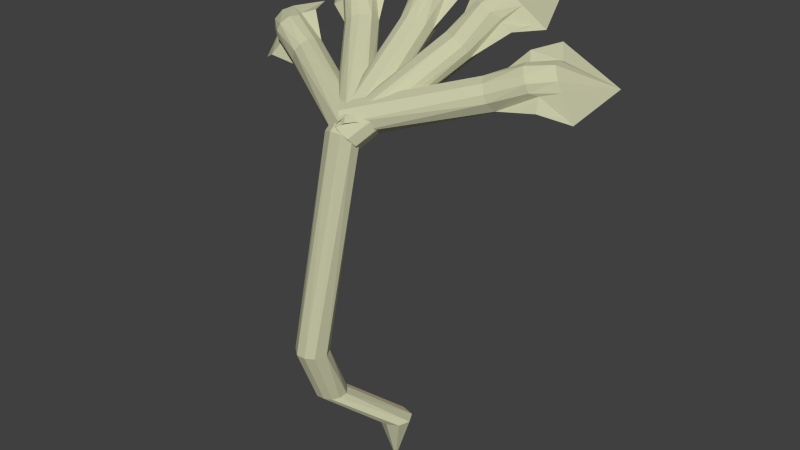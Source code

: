 # Source: snake.blend  (saved by Blender 2.72.0; exported with 4.5.12 LTS)
import bpy
from mathutils import Matrix  # noqa: F401  (used for matrix-valued properties, if any)

bpy.ops.wm.read_factory_settings(use_empty=True)
scene = bpy.context.scene
scene.name = 'Scene'

# ---- collections
col_collection_1 = bpy.data.collections.new('Collection 1'); scene.collection.children.link(col_collection_1)

# ---- materials (node trees are filled in below, after node groups)
mat_snake = bpy.data.materials.new('snake')
mat_snake.alpha_threshold = 0.0
mat_snake.use_transparent_shadow = False
mat_snake.diffuse_color = (0.5764, 0.5815, 0.3869, 1.0)
mat_snake.roughness = 0.5
mat_snake.specular_intensity = 0.005618
mat_snake1 = bpy.data.materials.new('snake1')
mat_snake1.alpha_threshold = 0.0
mat_snake1.use_transparent_shadow = False
mat_snake1.diffuse_color = (0.8, 0.6902, 0.4618, 1.0)
mat_snake1.roughness = 0.5
mat_snake1.specular_intensity = 0.0

# ---- material node trees

# ---- world
world_world = bpy.data.worlds.new('World'); scene.world = world_world
world_world.color = (0.05088, 0.05088, 0.05088)
world_world.use_sun_shadow = False
world_world.sun_shadow_jitter_overblur = 0.0
world_world.cycles.sampling_method = 'MANUAL'
world_world.cycles.sample_map_resolution = 256

# ---- meshes
me_cylinder = bpy.data.meshes.new('Cylinder')
me_cylinder.from_pydata([(-2.717e-05, -2.684, -4.479), (-1.526, 7.361, 24.47), (-2.717e-05, -1.684, -1.354), (-2.574, -4.628, 1.049), (0.1951, -1.703, -1.354), (-2.379, -4.647, 1.049), (0.3827, -1.76, -1.354), (-2.191, -4.704, 1.049), (0.5555, -1.852, -1.354), (-2.018, -4.797, 1.049), (0.7071, -1.977, -1.354), (-1.867, -4.921, 1.049), (0.8314, -2.128, -1.354), (-1.742, -5.073, 1.049), (0.9239, -2.301, -1.354), (-1.65, -5.246, 1.049), (0.9808, -2.489, -1.354), (-1.593, -5.433, 1.049), (1.0, -2.684, -1.354), (-1.574, -5.628, 1.049), (0.9808, -2.879, -1.354), (-1.593, -5.823, 1.049), (0.9239, -3.066, -1.354), (-1.65, -6.011, 1.049), (0.8314, -3.239, -1.354), (-1.742, -6.184, 1.049), (0.7071, -3.391, -1.354), (-1.867, -6.335, 1.049), (0.5555, -3.515, -1.354), (-2.018, -6.46, 1.049), (0.3827, -3.608, -1.354), (-2.191, -6.552, 1.049), (0.1951, -3.665, -1.354), (-2.379, -6.609, 1.049), (-2.749e-05, -3.684, -1.354), (-2.574, -6.628, 1.049), (-0.1951, -3.665, -1.354), (-2.769, -6.609, 1.049), (-0.3827, -3.608, -1.354), (-2.956, -6.552, 1.049), (-0.5556, -3.515, -1.354), (-3.129, -6.46, 1.049), (-0.7071, -3.391, -1.354), (-3.281, -6.335, 1.049), (-0.8315, -3.239, -1.354), (-3.405, -6.184, 1.049), (-0.9239, -3.066, -1.354), (-3.498, -6.011, 1.049), (-0.9808, -2.879, -1.354), (-3.555, -5.823, 1.049), (-1.0, -2.684, -1.354), (-3.574, -5.628, 1.049), (-0.9808, -2.489, -1.354), (-3.555, -5.433, 1.049), (-0.9239, -2.301, -1.354), (-3.498, -5.246, 1.049), (-0.8315, -2.128, -1.354), (-3.405, -5.073, 1.049), (-0.7071, -1.977, -1.354), (-3.281, -4.921, 1.049), (-0.5556, -1.852, -1.354), (-3.129, -4.797, 1.049), (-0.3827, -1.76, -1.354), (-2.956, -4.704, 1.049), (-0.1951, -1.703, -1.354), (-2.769, -4.647, 1.049), (-2.651, -5.987, 4.56), (-2.456, -6.006, 4.56), (-2.269, -6.063, 4.56), (-2.096, -6.156, 4.56), (-1.944, -6.28, 4.56), (-1.82, -6.432, 4.56), (-1.727, -6.604, 4.56), (-1.671, -6.792, 4.56), (-1.651, -6.987, 4.56), (-1.671, -7.182, 4.56), (-1.727, -7.37, 4.56), (-1.82, -7.543, 4.56), (-1.944, -7.694, 4.56), (-2.096, -7.819, 4.56), (-2.269, -7.911, 4.56), (-2.456, -7.968, 4.56), (-2.651, -7.987, 4.56), (-2.846, -7.968, 4.56), (-3.034, -7.911, 4.56), (-3.207, -7.819, 4.56), (-3.358, -7.694, 4.56), (-3.483, -7.543, 4.56), (-3.575, -7.37, 4.56), (-3.632, -7.182, 4.56), (-3.651, -6.987, 4.56), (-3.632, -6.792, 4.56), (-3.575, -6.604, 4.56), (-3.483, -6.432, 4.56), (-3.358, -6.28, 4.56), (-3.207, -6.156, 4.56), (-3.034, -6.063, 4.56), (-2.846, -6.006, 4.56), (-1.526, -4.423, 16.83), (-1.331, -4.438, 16.84), (-1.143, -4.482, 16.88), (-0.9705, -4.553, 16.93), (-0.819, -4.648, 17.01), (-0.6946, -4.765, 17.11), (-0.6022, -4.898, 17.22), (-0.5453, -5.042, 17.34), (-0.5261, -5.192, 17.47), (-0.5453, -5.342, 17.59), (-0.6022, -5.486, 17.71), (-0.6946, -5.619, 17.82), (-0.819, -5.736, 17.92), (-0.9705, -5.831, 18.0), (-1.143, -5.902, 18.06), (-1.331, -5.946, 18.09), (-1.526, -5.961, 18.11), (-1.721, -5.946, 18.09), (-1.909, -5.902, 18.06), (-2.082, -5.831, 18.0), (-2.233, -5.736, 17.92), (-2.358, -5.619, 17.82), (-2.45, -5.486, 17.71), (-2.507, -5.342, 17.59), (-2.526, -5.192, 17.47), (-2.507, -5.042, 17.34), (-2.45, -4.898, 17.22), (-2.358, -4.765, 17.11), (-2.233, -4.648, 17.01), (-2.082, -4.553, 16.93), (-1.909, -4.482, 16.88), (-1.721, -4.438, 16.84), (-1.526, 1.732, 21.55), (-1.331, 1.718, 21.56), (-1.143, 1.674, 21.6), (-0.9705, 1.603, 21.65), (-0.819, 1.507, 21.73), (-0.6946, 1.391, 21.83), (-0.6022, 1.258, 21.94), (-0.5453, 1.114, 22.06), (-0.5261, 0.9635, 22.19), (-0.5453, 0.8135, 22.31), (-0.6022, 0.6693, 22.43), (-0.6946, 0.5364, 22.54), (-0.819, 0.4199, 22.64), (-0.9705, 0.3243, 22.72), (-1.143, 0.2532, 22.78), (-1.331, 0.2095, 22.81), (-1.526, 0.1947, 22.83), (-1.721, 0.2095, 22.81), (-1.909, 0.2532, 22.78), (-2.082, 0.3243, 22.72), (-2.233, 0.4199, 22.64), (-2.358, 0.5364, 22.54), (-2.45, 0.6693, 22.43), (-2.507, 0.8135, 22.31), (-2.526, 0.9635, 22.19), (-2.507, 1.114, 22.06), (-2.45, 1.258, 21.94), (-2.358, 1.391, 21.83), (-2.233, 1.507, 21.73), (-2.082, 1.603, 21.65), (-1.909, 1.674, 21.6), (-1.721, 1.718, 21.56), (-1.526, 4.475, 24.13), (-1.331, 4.461, 24.14), (-1.143, 4.417, 24.18), (-0.9705, 4.346, 24.24), (-0.819, 4.25, 24.31), (-0.2419, 4.343, 24.24), (0.3462, 4.419, 24.17), (1.318, 5.249, 23.48), (0.02897, 4.029, 24.5), (-0.3155, 3.785, 24.7), (-0.6022, 3.563, 24.89), (-0.6946, 3.508, 24.93), (-0.819, 3.392, 25.03), (-0.9705, 3.296, 25.11), (-1.143, 3.225, 25.17), (-1.331, 3.181, 25.2), (-1.526, 3.167, 25.22), (-1.721, 3.181, 25.2), (-1.909, 3.225, 25.17), (-2.082, 3.296, 25.11), (-2.233, 3.392, 25.03), (-2.358, 3.508, 24.93), (-2.45, 3.641, 24.82), (-2.512, 3.785, 24.7), (-2.628, 3.935, 24.58), (-2.836, 4.079, 24.39), (-4.459, 4.765, 23.89), (-3.095, 4.463, 24.14), (-2.59, 4.358, 24.23), (-2.082, 4.346, 24.24), (-1.909, 4.417, 24.18), (-1.721, 4.461, 24.14), (-0.6022, 2.131, 24.19), (-0.6946, 1.998, 24.3), (-1.526, 2.9, 23.55), (-1.331, 2.885, 23.56), (-0.819, 1.881, 24.4), (-0.9705, 1.786, 24.47), (-1.143, 2.841, 23.6), (-0.9705, 2.77, 23.66), (-1.143, 1.714, 24.53), (-1.331, 1.671, 24.57), (-0.819, 2.675, 23.74), (-0.6946, 2.852, 23.59), (-0.312, 2.719, 23.7), (0.2621, 2.575, 23.82), (-0.5261, 2.425, 23.94), (-0.5453, 2.275, 24.07), (-1.526, 1.656, 24.58), (-1.721, 1.671, 24.57), (-1.909, 1.714, 24.53), (-2.082, 1.786, 24.47), (-2.233, 1.881, 24.4), (-2.358, 1.998, 24.3), (-2.45, 2.131, 24.19), (-2.507, 2.275, 24.07), (-2.526, 2.425, 23.94), (-2.507, 2.575, 23.82), (-3.542, 2.719, 23.7), (-2.741, 2.852, 23.59), (-2.233, 2.968, 23.49), (-2.082, 3.064, 23.41), (-1.909, 2.841, 23.6), (-1.721, 2.885, 23.56), (4.067, 6.778, 23.76), (-1.395, -4.263, 17.01), (-1.216, -4.328, 16.96), (-1.045, -4.421, 16.94), (-0.8871, -4.537, 16.94), (-0.7487, -4.672, 16.98), (-0.6351, -4.821, 17.03), (-0.5507, -4.978, 17.12), (-0.4987, -5.137, 17.22), (-0.4812, -5.292, 17.34), (-0.4987, -5.437, 17.47), (-0.5507, -5.567, 17.61), (-0.6351, -5.675, 17.75), (-0.7487, -5.76, 17.88), (-0.8871, -5.816, 18.01), (-1.045, -5.842, 18.12), (-1.216, -5.837, 18.22), (-1.395, -5.801, 18.29), (-1.573, -5.735, 18.34), (-1.744, -5.642, 18.36), (-1.902, -5.526, 18.36), (-2.04, -5.391, 18.32), (-2.154, -5.242, 18.27), (-2.238, -5.085, 18.18), (-2.29, -4.926, 18.08), (-2.308, -4.771, 17.96), (-2.29, -4.626, 17.83), (-2.238, -4.497, 17.69), (-2.154, -4.388, 17.56), (-2.04, -4.304, 17.42), (-1.902, -4.248, 17.29), (-1.744, -4.222, 17.18), (-1.573, -4.227, 17.08), (1.685, 1.473, 21.23), (1.863, 1.408, 21.18), (2.035, 1.315, 21.16), (2.193, 1.199, 21.16), (2.331, 1.064, 21.19), (2.445, 0.9153, 21.25), (2.529, 0.7584, 21.33), (2.581, 0.5993, 21.43), (2.599, 0.4443, 21.55), (2.581, 0.2993, 21.68), (2.529, 0.1699, 21.82), (2.445, 0.06104, 21.96), (2.331, -0.0231, 22.1), (2.193, -0.07927, 22.22), (2.035, -0.1053, 22.34), (1.863, -0.1002, 22.43), (1.685, -0.06421, 22.51), (1.507, 0.001352, 22.55), (1.336, 0.09394, 22.58), (1.178, 0.21, 22.57), (1.039, 0.3451, 22.54), (0.9258, 0.4939, 22.48), (0.8414, 0.6509, 22.4), (0.7894, 0.81, 22.3), (0.7719, 0.965, 22.18), (0.7894, 1.11, 22.05), (0.8414, 1.239, 21.91), (0.9258, 1.348, 21.77), (1.039, 1.432, 21.64), (1.178, 1.489, 21.51), (1.336, 1.515, 21.4), (1.507, 1.51, 21.3), (3.207, 4.009, 23.56), (3.385, 3.944, 23.51), (3.557, 3.851, 23.49), (3.715, 3.735, 23.49), (3.853, 3.6, 23.52), (4.38, 3.543, 23.27), (4.917, 3.466, 23.02), (5.805, 4.042, 22.02), (4.627, 3.159, 23.44), (4.313, 3.004, 23.75), (4.051, 2.857, 24.03), (3.967, 2.826, 24.1), (3.853, 2.742, 24.24), (3.715, 2.686, 24.37), (3.557, 2.659, 24.48), (3.385, 2.665, 24.57), (3.207, 2.701, 24.65), (3.029, 2.766, 24.7), (2.858, 2.859, 24.72), (2.7, 2.975, 24.71), (2.561, 3.11, 24.68), (2.448, 3.259, 24.62), (2.363, 3.416, 24.54), (2.307, 3.576, 24.44), (2.201, 3.756, 24.35), (1.99, 3.957, 24.23), (0.528, 5.062, 24.24), (1.775, 4.405, 24.06), (2.235, 4.169, 23.99), (2.7, 4.025, 23.84), (2.858, 4.051, 23.73), (3.029, 4.045, 23.63), (3.459, 1.505, 23.43), (3.375, 1.396, 23.57), (2.616, 2.514, 23.08), (2.794, 2.449, 23.03), (3.262, 1.312, 23.7), (3.123, 1.255, 23.83), (2.965, 2.356, 23.0), (3.123, 2.24, 23.01), (2.965, 1.229, 23.94), (2.794, 1.234, 24.04), (3.262, 2.105, 23.04), (3.375, 2.25, 22.86), (3.725, 2.017, 22.85), (4.249, 1.724, 22.79), (3.529, 1.779, 23.16), (3.511, 1.634, 23.29), (2.616, 1.27, 24.11), (2.437, 1.336, 24.16), (2.266, 1.429, 24.18), (2.108, 1.545, 24.18), (1.97, 1.68, 24.14), (1.856, 1.829, 24.09), (1.772, 1.986, 24.0), (1.72, 2.145, 23.9), (1.702, 2.3, 23.78), (1.72, 2.445, 23.65), (0.7743, 2.858, 23.86), (1.506, 2.783, 23.5), (1.97, 2.767, 23.24), (2.108, 2.823, 23.11), (2.266, 2.556, 23.24), (2.437, 2.55, 23.15), (9.736, 3.915, 20.32), (-1.766, -3.705, 17.67), (-1.666, -3.827, 17.56), (-1.569, -3.974, 17.47), (-1.48, -4.14, 17.42), (-1.402, -4.318, 17.4), (-1.338, -4.503, 17.41), (-1.291, -4.687, 17.46), (-1.261, -4.862, 17.54), (-1.251, -5.023, 17.65), (-1.261, -5.162, 17.79), (-1.291, -5.275, 17.95), (-1.338, -5.357, 18.12), (-1.402, -5.406, 18.3), (-1.48, -5.418, 18.48), (-1.569, -5.394, 18.65), (-1.666, -5.335, 18.81), (-1.766, -5.243, 18.95), (-1.866, -5.121, 19.07), (-1.963, -4.975, 19.16), (-2.052, -4.809, 19.21), (-2.13, -4.63, 19.23), (-2.194, -4.446, 19.22), (-2.241, -4.262, 19.17), (-2.271, -4.087, 19.09), (-2.281, -3.926, 18.97), (-2.271, -3.787, 18.84), (-2.241, -3.674, 18.68), (-2.194, -3.591, 18.51), (-2.13, -3.543, 18.33), (-2.052, -3.53, 18.15), (-1.963, -3.554, 17.98), (-1.866, -3.613, 17.82), (4.72, 0.1022, 19.57), (4.82, -0.01954, 19.46), (4.917, -0.1661, 19.37), (5.006, -0.332, 19.31), (5.084, -0.5107, 19.29), (5.148, -0.6954, 19.31), (5.196, -0.879, 19.36), (5.225, -1.054, 19.44), (5.235, -1.215, 19.55), (5.225, -1.354, 19.69), (5.196, -1.467, 19.85), (5.148, -1.55, 20.02), (5.084, -1.598, 20.2), (5.006, -1.611, 20.38), (4.917, -1.587, 20.55), (4.82, -1.528, 20.71), (4.72, -1.436, 20.85), (4.62, -1.314, 20.97), (4.523, -1.167, 21.05), (4.434, -1.001, 21.11), (4.356, -0.8226, 21.13), (4.292, -0.638, 21.11), (4.245, -0.4544, 21.06), (4.215, -0.2789, 20.98), (4.205, -0.1184, 20.87), (4.215, 0.02106, 20.73), (4.245, 0.1341, 20.58), (4.292, 0.2164, 20.4), (4.356, 0.2647, 20.22), (4.434, 0.2772, 20.05), (4.523, 0.2535, 19.87), (4.62, 0.1944, 19.71), (7.925, 1.685, 20.76), (8.026, 1.563, 20.64), (8.122, 1.417, 20.55), (8.211, 1.251, 20.5), (8.289, 1.072, 20.48), (8.586, 0.8483, 20.02), (8.889, 0.6026, 19.57), (9.389, 0.899, 18.24), (8.725, 0.3864, 20.1), (8.548, 0.3313, 20.53), (8.401, 0.2662, 20.91), (8.353, 0.262, 21.01), (8.289, 0.2137, 21.19), (8.211, 0.2011, 21.37), (8.122, 0.2249, 21.54), (8.026, 0.284, 21.7), (7.925, 0.3762, 21.85), (7.825, 0.4979, 21.96), (7.728, 0.6445, 22.05), (7.639, 0.8103, 22.1), (7.561, 0.989, 22.12), (7.497, 1.174, 22.11), (7.45, 1.357, 22.06), (7.418, 1.535, 21.98), (7.358, 1.749, 21.93), (7.207, 2.023, 21.9), (6.416, 3.583, 22.45), (7.118, 2.533, 21.8), (7.378, 2.151, 21.56), (7.639, 1.86, 21.23), (7.728, 1.836, 21.06), (7.825, 1.777, 20.9), (7.155, -0.7154, 20.75), (7.107, -0.7977, 20.92), (6.679, 0.5605, 20.72), (6.78, 0.4388, 20.6), (7.043, -0.846, 21.1), (6.965, -0.8585, 21.28), (6.876, 0.2922, 20.52), (6.965, 0.1263, 20.46), (6.876, -0.8348, 21.45), (6.78, -0.7757, 21.61), (7.043, -0.05238, 20.44), (7.107, 0.05662, 20.21), (7.304, -0.2861, 20.07), (7.6, -0.7451, 19.81), (7.194, -0.4629, 20.46), (7.184, -0.6024, 20.59), (6.679, -0.6835, 21.75), (6.579, -0.5618, 21.87), (6.483, -0.4152, 21.96), (6.394, -0.2494, 22.01), (6.316, -0.07066, 22.03), (6.252, 0.114, 22.02), (6.204, 0.2976, 21.97), (6.175, 0.4731, 21.89), (6.165, 0.6336, 21.77), (6.175, 0.773, 21.64), (5.642, 1.485, 22.2), (6.054, 1.179, 21.56), (6.316, 1.017, 21.13), (6.394, 1.029, 20.95), (6.483, 0.7118, 21.02), (6.579, 0.6527, 20.86), (-13.01, 3.529, 19.86), (-1.404, -3.982, 17.36), (-1.307, -3.89, 17.5), (-1.213, -3.831, 17.66), (-1.127, -3.808, 17.84), (-1.053, -3.822, 18.02), (-0.9912, -3.871, 18.2), (-0.946, -3.955, 18.37), (-0.9186, -4.069, 18.53), (-0.91, -4.21, 18.66), (-0.9205, -4.371, 18.77), (-0.9499, -4.547, 18.85), (-0.9969, -4.732, 18.9), (-1.06, -4.917, 18.91), (-1.136, -5.096, 18.89), (-1.223, -5.262, 18.83), (-1.317, -5.409, 18.74), (-1.414, -5.53, 18.62), (-1.511, -5.622, 18.48), (-1.605, -5.68, 18.32), (-1.69, -5.703, 18.14), (-1.765, -5.69, 17.96), (-1.827, -5.64, 17.78), (-1.872, -5.557, 17.61), (-1.899, -5.443, 17.45), (-1.908, -5.302, 17.32), (-1.897, -5.141, 17.21), (-1.868, -4.964, 17.13), (-1.821, -4.78, 17.08), (-1.758, -4.595, 17.07), (-1.682, -4.416, 17.09), (-1.595, -4.25, 17.15), (-1.501, -4.103, 17.24), (-7.951, -0.2397, 19.17), (-7.854, -0.148, 19.32), (-7.76, -0.08957, 19.48), (-7.674, -0.06666, 19.65), (-7.599, -0.08017, 19.83), (-7.538, -0.1296, 20.01), (-7.493, -0.213, 20.19), (-7.466, -0.3271, 20.34), (-7.457, -0.4677, 20.48), (-7.468, -0.6293, 20.59), (-7.497, -0.8056, 20.67), (-7.544, -0.99, 20.72), (-7.607, -1.175, 20.73), (-7.683, -1.354, 20.71), (-7.77, -1.52, 20.65), (-7.864, -1.667, 20.56), (-7.961, -1.788, 20.44), (-8.058, -1.88, 20.3), (-8.152, -1.939, 20.13), (-8.237, -1.961, 19.96), (-8.312, -1.948, 19.78), (-8.374, -1.899, 19.6), (-8.419, -1.815, 19.43), (-8.446, -1.701, 19.27), (-8.455, -1.56, 19.13), (-8.444, -1.399, 19.02), (-8.415, -1.223, 18.94), (-8.368, -1.038, 18.9), (-8.305, -0.8529, 18.88), (-8.229, -0.6738, 18.91), (-8.142, -0.5077, 18.96), (-8.048, -0.3612, 19.05), (-11.19, 1.308, 20.32), (-11.09, 1.4, 20.46), (-11.0, 1.459, 20.62), (-10.91, 1.482, 20.8), (-10.84, 1.468, 20.98), (-10.55, 1.877, 21.29), (-10.25, 2.275, 21.62), (-9.764, 3.642, 21.59), (-10.42, 1.709, 21.73), (-10.59, 1.275, 21.7), (-10.73, 0.8944, 21.69), (-10.78, 0.7887, 21.67), (-10.84, 0.6034, 21.68), (-10.92, 0.4243, 21.66), (-11.01, 0.2583, 21.6), (-11.1, 0.1117, 21.51), (-11.2, -0.009782, 21.39), (-11.29, -0.1015, 21.25), (-11.39, -0.1599, 21.09), (-11.47, -0.1828, 20.91), (-11.55, -0.1693, 20.73), (-11.61, -0.1199, 20.55), (-11.65, -0.03654, 20.38), (-11.68, 0.07489, 20.22), (-11.74, 0.1625, 20.02), (-11.8, 0.2107, 19.71), (-12.65, -0.002719, 18.11), (-11.97, 0.4391, 19.27), (-11.72, 0.6086, 19.7), (-11.47, 0.8744, 20.05), (-11.38, 1.04, 20.11), (-11.29, 1.187, 20.2), (-9.477, -0.07637, 21.55), (-9.524, -0.2607, 21.59), (-9.933, 0.1937, 20.29), (-9.836, 0.2855, 20.43), (-9.587, -0.446, 21.61), (-9.663, -0.6251, 21.58), (-9.743, 0.3439, 20.6), (-9.657, 0.3668, 20.77), (-9.75, -0.7912, 21.52), (-9.844, -0.9377, 21.43), (-9.582, 0.3533, 20.95), (-9.519, 0.5997, 20.89), (-9.329, 0.6748, 21.26), (-9.043, 0.8433, 21.76), (-9.437, 0.2616, 21.36), (-9.448, 0.09998, 21.47), (-9.941, -1.059, 21.32), (-10.04, -1.151, 21.17), (-10.13, -1.209, 21.01), (-10.22, -1.232, 20.83), (-10.29, -1.219, 20.65), (-10.35, -1.169, 20.47), (-10.4, -1.086, 20.3), (-10.43, -0.9718, 20.15), (-10.44, -0.8312, 20.01), (-10.42, -0.6696, 19.9), (-10.94, -1.09, 19.08), (-10.54, -0.5184, 19.51), (-10.29, -0.1236, 19.76), (-10.21, 0.05548, 19.78), (-10.12, -0.07429, 20.08), (-10.03, 0.07227, 20.17), (-8.277, 6.4, 23.32), (-1.119, -4.061, 17.26), (-0.9536, -4.009, 17.35), (-0.795, -3.989, 17.46), (-0.6488, -4.001, 17.59), (-0.5206, -4.045, 17.74), (-0.4154, -4.119, 17.88), (-0.3373, -4.221, 18.03), (-0.2891, -4.345, 18.18), (-0.2729, -4.489, 18.31), (-0.2891, -4.645, 18.43), (-0.3373, -4.809, 18.52), (-0.4154, -4.974, 18.59), (-0.5206, -5.132, 18.64), (-0.6488, -5.28, 18.66), (-0.795, -5.41, 18.65), (-0.9536, -5.518, 18.61), (-1.119, -5.599, 18.54), (-1.284, -5.651, 18.45), (-1.442, -5.671, 18.33), (-1.588, -5.659, 18.2), (-1.717, -5.615, 18.06), (-1.822, -5.541, 17.91), (-1.9, -5.44, 17.76), (-1.948, -5.315, 17.62), (-1.964, -5.171, 17.49), (-1.948, -5.015, 17.37), (-1.9, -4.851, 17.27), (-1.822, -4.687, 17.2), (-1.717, -4.528, 17.16), (-1.588, -4.38, 17.14), (-1.442, -4.25, 17.15), (-1.284, -4.143, 17.19), (-5.155, 1.348, 21.08), (-4.99, 1.4, 21.17), (-4.831, 1.42, 21.29), (-4.685, 1.408, 21.42), (-4.557, 1.364, 21.56), (-4.452, 1.29, 21.71), (-4.374, 1.189, 21.86), (-4.326, 1.064, 22.0), (-4.309, 0.9204, 22.13), (-4.326, 0.7639, 22.25), (-4.374, 0.6002, 22.34), (-4.452, 0.4358, 22.42), (-4.557, 0.2768, 22.46), (-4.685, 0.1295, 22.48), (-4.831, -0.0005292, 22.47), (-4.99, -0.1083, 22.43), (-5.155, -0.1896, 22.36), (-5.32, -0.2414, 22.27), (-5.479, -0.2617, 22.15), (-5.625, -0.2496, 22.02), (-5.753, -0.2057, 21.88), (-5.858, -0.1316, 21.73), (-5.936, -0.03022, 21.59), (-5.985, 0.0946, 21.44), (-6.001, 0.238, 21.31), (-5.985, 0.3946, 21.19), (-5.936, 0.5582, 21.1), (-5.858, 0.7227, 21.02), (-5.753, 0.8816, 20.98), (-5.625, 1.029, 20.96), (-5.479, 1.159, 20.97), (-5.32, 1.267, 21.01), (-7.15, 3.722, 23.22), (-6.985, 3.774, 23.31), (-6.826, 3.794, 23.42), (-6.68, 3.782, 23.55), (-6.552, 3.738, 23.7), (-6.064, 4.028, 23.86), (-5.566, 4.305, 24.03), (-4.744, 5.466, 23.74), (-5.835, 3.807, 24.23), (-6.126, 3.445, 24.29), (-6.368, 3.125, 24.36), (-6.447, 3.039, 24.36), (-6.552, 2.88, 24.41), (-6.68, 2.733, 24.43), (-6.826, 2.603, 24.42), (-6.985, 2.495, 24.37), (-7.15, 2.414, 24.31), (-7.315, 2.362, 24.21), (-7.473, 2.341, 24.1), (-7.62, 2.354, 23.97), (-7.748, 2.397, 23.83), (-7.853, 2.472, 23.68), (-7.931, 2.573, 23.53), (-7.983, 2.696, 23.39), (-8.082, 2.806, 23.22), (-8.23, 2.885, 22.95), (-9.63, 3.011, 21.77), (-8.476, 3.175, 22.59), (-8.049, 3.242, 22.88), (-7.62, 3.403, 23.1), (-7.473, 3.533, 23.11), (-7.315, 3.641, 23.15), (-5.593, 1.836, 23.83), (-5.671, 1.672, 23.9), (-6.374, 2.29, 22.81), (-6.209, 2.342, 22.9), (-5.776, 1.513, 23.95), (-5.905, 1.365, 23.97), (-6.051, 2.362, 23.02), (-5.905, 2.35, 23.15), (-6.051, 1.235, 23.95), (-6.209, 1.128, 23.91), (-5.776, 2.306, 23.29), (-5.671, 2.526, 23.19), (-5.348, 2.524, 23.46), (-4.862, 2.575, 23.82), (-5.529, 2.156, 23.62), (-5.545, 2.0, 23.73), (-6.374, 1.046, 23.85), (-6.539, 0.9944, 23.75), (-6.698, 0.9742, 23.64), (-6.844, 0.9862, 23.51), (-6.972, 1.03, 23.37), (-7.078, 1.104, 23.22), (-7.156, 1.206, 23.07), (-7.204, 1.33, 22.93), (-7.22, 1.474, 22.8), (-7.204, 1.63, 22.68), (-8.079, 1.421, 22.13), (-7.402, 1.828, 22.35), (-6.972, 2.117, 22.46), (-6.844, 2.265, 22.45), (-6.698, 2.101, 22.7), (-6.539, 2.209, 22.74)], [], [(0, 2, 4), (33, 31, 80, 81), (2, 3, 5, 4), (0, 4, 6), (25, 23, 76, 77), (4, 5, 7, 6), (0, 6, 8), (17, 15, 72, 73), (6, 7, 9, 8), (0, 8, 10), (9, 7, 68, 69), (8, 9, 11, 10), (0, 10, 12), (41, 39, 84, 85), (10, 11, 13, 12), (0, 12, 14), (49, 47, 88, 89), (12, 13, 15, 14), (0, 14, 16), (57, 55, 92, 93), (14, 15, 17, 16), (0, 16, 18), (65, 63, 96, 97), (16, 17, 19, 18), (0, 18, 20), (31, 29, 79, 80), (18, 19, 21, 20), (0, 20, 22), (23, 21, 75, 76), (20, 21, 23, 22), (0, 22, 24), (15, 13, 71, 72), (22, 23, 25, 24), (0, 24, 26), (7, 5, 67, 68), (24, 25, 27, 26), (0, 26, 28), (39, 37, 83, 84), (26, 27, 29, 28), (0, 28, 30), (47, 45, 87, 88), (28, 29, 31, 30), (0, 30, 32), (55, 53, 91, 92), (30, 31, 33, 32), (0, 32, 34), (63, 61, 95, 96), (32, 33, 35, 34), (0, 34, 36), (3, 65, 97, 66), (34, 35, 37, 36), (0, 36, 38), (29, 27, 78, 79), (36, 37, 39, 38), (0, 38, 40), (21, 19, 74, 75), (38, 39, 41, 40), (0, 40, 42), (13, 11, 70, 71), (40, 41, 43, 42), (0, 42, 44), (37, 35, 82, 83), (42, 43, 45, 44), (0, 44, 46), (45, 43, 86, 87), (44, 45, 47, 46), (0, 46, 48), (53, 51, 90, 91), (46, 47, 49, 48), (0, 48, 50), (61, 59, 94, 95), (48, 49, 51, 50), (0, 50, 52), (5, 3, 66, 67), (50, 51, 53, 52), (0, 52, 54), (35, 33, 81, 82), (52, 53, 55, 54), (0, 54, 56), (27, 25, 77, 78), (54, 55, 57, 56), (0, 56, 58), (19, 17, 73, 74), (56, 57, 59, 58), (0, 58, 60), (11, 9, 69, 70), (58, 59, 61, 60), (0, 60, 62), (43, 41, 85, 86), (60, 61, 63, 62), (0, 62, 64), (51, 49, 89, 90), (62, 63, 65, 64), (0, 64, 2), (59, 57, 93, 94), (64, 65, 3, 2), (76, 75, 107, 108), (78, 77, 109, 110), (68, 67, 99, 100), (80, 79, 111, 112), (70, 69, 101, 102), (82, 81, 113, 114), (72, 71, 103, 104), (74, 73, 105, 106), (84, 83, 115, 116), (86, 85, 117, 118), (88, 87, 119, 120), (90, 89, 121, 122), (92, 91, 123, 124), (94, 93, 125, 126), (96, 95, 127, 128), (66, 97, 129, 98), (81, 80, 112, 113), (71, 70, 102, 103), (73, 72, 104, 105), (75, 74, 106, 107), (77, 76, 108, 109), (67, 66, 98, 99), (79, 78, 110, 111), (69, 68, 100, 101), (83, 82, 114, 115), (85, 84, 116, 117), (87, 86, 118, 119), (89, 88, 120, 121), (91, 90, 122, 123), (93, 92, 124, 125), (95, 94, 126, 127), (97, 96, 128, 129), (106, 105, 137, 138), (108, 107, 139, 140), (110, 109, 141, 142), (100, 99, 131, 132), (112, 111, 143, 144), (102, 101, 133, 134), (114, 113, 145, 146), (104, 103, 135, 136), (116, 115, 147, 148), (118, 117, 149, 150), (120, 119, 151, 152), (122, 121, 153, 154), (124, 123, 155, 156), (126, 125, 157, 158), (128, 127, 159, 160), (98, 129, 161, 130), (111, 110, 142, 143), (101, 100, 132, 133), (113, 112, 144, 145), (103, 102, 134, 135), (105, 104, 136, 137), (107, 106, 138, 139), (109, 108, 140, 141), (99, 98, 130, 131), (115, 114, 146, 147), (117, 116, 148, 149), (119, 118, 150, 151), (121, 120, 152, 153), (123, 122, 154, 155), (125, 124, 156, 157), (127, 126, 158, 159), (129, 128, 160, 161), (210, 203, 177, 178), (206, 205, 167, 168), (208, 207, 169, 170), (194, 209, 171, 172), (198, 195, 173, 174), (200, 197, 163, 164), (202, 199, 175, 176), (204, 201, 165, 166), (212, 211, 179, 180), (214, 213, 181, 182), (216, 215, 183, 184), (218, 217, 185, 186), (220, 219, 187, 188), (222, 221, 189, 190), (224, 223, 191, 192), (196, 225, 193, 162), (195, 194, 172, 173), (197, 196, 162, 163), (199, 198, 174, 175), (201, 200, 164, 165), (203, 202, 176, 177), (205, 204, 166, 167), (207, 206, 168, 169), (209, 208, 170, 171), (211, 210, 178, 179), (213, 212, 180, 181), (215, 214, 182, 183), (217, 216, 184, 185), (219, 218, 186, 187), (221, 220, 188, 189), (223, 222, 190, 191), (225, 224, 192, 193), (1, 163, 162), (1, 164, 163), (1, 165, 164), (1, 166, 165), (1, 167, 166), (1, 168, 167), (1, 169, 168), (1, 170, 169), (1, 171, 170), (1, 172, 171), (1, 173, 172), (1, 174, 173), (1, 175, 174), (1, 176, 175), (1, 177, 176), (1, 178, 177), (1, 179, 178), (1, 180, 179), (1, 181, 180), (1, 182, 181), (1, 183, 182), (1, 184, 183), (1, 185, 184), (1, 186, 185), (1, 187, 186), (1, 188, 187), (1, 189, 188), (1, 190, 189), (1, 191, 190), (1, 192, 191), (1, 193, 192), (1, 162, 193), (146, 145, 203, 210), (136, 135, 205, 206), (138, 137, 207, 208), (140, 139, 209, 194), (142, 141, 195, 198), (132, 131, 197, 200), (144, 143, 199, 202), (134, 133, 201, 204), (148, 147, 211, 212), (150, 149, 213, 214), (152, 151, 215, 216), (154, 153, 217, 218), (156, 155, 219, 220), (158, 157, 221, 222), (160, 159, 223, 224), (130, 161, 225, 196), (141, 140, 194, 195), (131, 130, 196, 197), (143, 142, 198, 199), (133, 132, 200, 201), (145, 144, 202, 203), (135, 134, 204, 205), (137, 136, 206, 207), (139, 138, 208, 209), (147, 146, 210, 211), (149, 148, 212, 213), (151, 150, 214, 215), (153, 152, 216, 217), (155, 154, 218, 219), (157, 156, 220, 221), (159, 158, 222, 223), (161, 160, 224, 225), (235, 234, 266, 267), (237, 236, 268, 269), (239, 238, 270, 271), (229, 228, 260, 261), (241, 240, 272, 273), (231, 230, 262, 263), (243, 242, 274, 275), (233, 232, 264, 265), (245, 244, 276, 277), (247, 246, 278, 279), (249, 248, 280, 281), (251, 250, 282, 283), (253, 252, 284, 285), (255, 254, 286, 287), (257, 256, 288, 289), (227, 258, 290, 259), (240, 239, 271, 272), (230, 229, 261, 262), (242, 241, 273, 274), (232, 231, 263, 264), (234, 233, 265, 266), (236, 235, 267, 268), (238, 237, 269, 270), (228, 227, 259, 260), (244, 243, 275, 276), (246, 245, 277, 278), (248, 247, 279, 280), (250, 249, 281, 282), (252, 251, 283, 284), (254, 253, 285, 286), (256, 255, 287, 288), (258, 257, 289, 290), (339, 332, 306, 307), (335, 334, 296, 297), (337, 336, 298, 299), (323, 338, 300, 301), (327, 324, 302, 303), (329, 326, 292, 293), (331, 328, 304, 305), (333, 330, 294, 295), (341, 340, 308, 309), (343, 342, 310, 311), (345, 344, 312, 313), (347, 346, 314, 315), (349, 348, 316, 317), (351, 350, 318, 319), (353, 352, 320, 321), (325, 354, 322, 291), (324, 323, 301, 302), (326, 325, 291, 292), (328, 327, 303, 304), (330, 329, 293, 294), (332, 331, 305, 306), (334, 333, 295, 296), (336, 335, 297, 298), (338, 337, 299, 300), (340, 339, 307, 308), (342, 341, 309, 310), (344, 343, 311, 312), (346, 345, 313, 314), (348, 347, 315, 316), (350, 349, 317, 318), (352, 351, 319, 320), (354, 353, 321, 322), (226, 292, 291), (226, 293, 292), (226, 294, 293), (226, 295, 294), (226, 296, 295), (226, 297, 296), (226, 298, 297), (226, 299, 298), (226, 300, 299), (226, 301, 300), (226, 302, 301), (226, 303, 302), (226, 304, 303), (226, 305, 304), (226, 306, 305), (226, 307, 306), (226, 308, 307), (226, 309, 308), (226, 310, 309), (226, 311, 310), (226, 312, 311), (226, 313, 312), (226, 314, 313), (226, 315, 314), (226, 316, 315), (226, 317, 316), (226, 318, 317), (226, 319, 318), (226, 320, 319), (226, 321, 320), (226, 322, 321), (226, 291, 322), (275, 274, 332, 339), (265, 264, 334, 335), (267, 266, 336, 337), (269, 268, 338, 323), (271, 270, 324, 327), (261, 260, 326, 329), (273, 272, 328, 331), (263, 262, 330, 333), (277, 276, 340, 341), (279, 278, 342, 343), (281, 280, 344, 345), (283, 282, 346, 347), (285, 284, 348, 349), (287, 286, 350, 351), (289, 288, 352, 353), (259, 290, 354, 325), (270, 269, 323, 324), (260, 259, 325, 326), (272, 271, 327, 328), (262, 261, 329, 330), (274, 273, 331, 332), (264, 263, 333, 334), (266, 265, 335, 336), (268, 267, 337, 338), (276, 275, 339, 340), (278, 277, 341, 342), (280, 279, 343, 344), (282, 281, 345, 346), (284, 283, 347, 348), (286, 285, 349, 350), (288, 287, 351, 352), (290, 289, 353, 354), (364, 363, 395, 396), (366, 365, 397, 398), (368, 367, 399, 400), (358, 357, 389, 390), (370, 369, 401, 402), (360, 359, 391, 392), (372, 371, 403, 404), (362, 361, 393, 394), (374, 373, 405, 406), (376, 375, 407, 408), (378, 377, 409, 410), (380, 379, 411, 412), (382, 381, 413, 414), (384, 383, 415, 416), (386, 385, 417, 418), (356, 387, 419, 388), (369, 368, 400, 401), (359, 358, 390, 391), (371, 370, 402, 403), (361, 360, 392, 393), (363, 362, 394, 395), (365, 364, 396, 397), (367, 366, 398, 399), (357, 356, 388, 389), (373, 372, 404, 405), (375, 374, 406, 407), (377, 376, 408, 409), (379, 378, 410, 411), (381, 380, 412, 413), (383, 382, 414, 415), (385, 384, 416, 417), (387, 386, 418, 419), (468, 461, 435, 436), (464, 463, 425, 426), (466, 465, 427, 428), (452, 467, 429, 430), (456, 453, 431, 432), (458, 455, 421, 422), (460, 457, 433, 434), (462, 459, 423, 424), (470, 469, 437, 438), (472, 471, 439, 440), (474, 473, 441, 442), (476, 475, 443, 444), (478, 477, 445, 446), (480, 479, 447, 448), (482, 481, 449, 450), (454, 483, 451, 420), (453, 452, 430, 431), (455, 454, 420, 421), (457, 456, 432, 433), (459, 458, 422, 423), (461, 460, 434, 435), (463, 462, 424, 425), (465, 464, 426, 427), (467, 466, 428, 429), (469, 468, 436, 437), (471, 470, 438, 439), (473, 472, 440, 441), (475, 474, 442, 443), (477, 476, 444, 445), (479, 478, 446, 447), (481, 480, 448, 449), (483, 482, 450, 451), (355, 421, 420), (355, 422, 421), (355, 423, 422), (355, 424, 423), (355, 425, 424), (355, 426, 425), (355, 427, 426), (355, 428, 427), (355, 429, 428), (355, 430, 429), (355, 431, 430), (355, 432, 431), (355, 433, 432), (355, 434, 433), (355, 435, 434), (355, 436, 435), (355, 437, 436), (355, 438, 437), (355, 439, 438), (355, 440, 439), (355, 441, 440), (355, 442, 441), (355, 443, 442), (355, 444, 443), (355, 445, 444), (355, 446, 445), (355, 447, 446), (355, 448, 447), (355, 449, 448), (355, 450, 449), (355, 451, 450), (355, 420, 451), (404, 403, 461, 468), (394, 393, 463, 464), (396, 395, 465, 466), (398, 397, 467, 452), (400, 399, 453, 456), (390, 389, 455, 458), (402, 401, 457, 460), (392, 391, 459, 462), (406, 405, 469, 470), (408, 407, 471, 472), (410, 409, 473, 474), (412, 411, 475, 476), (414, 413, 477, 478), (416, 415, 479, 480), (418, 417, 481, 482), (388, 419, 483, 454), (399, 398, 452, 453), (389, 388, 454, 455), (401, 400, 456, 457), (391, 390, 458, 459), (403, 402, 460, 461), (393, 392, 462, 463), (395, 394, 464, 465), (397, 396, 466, 467), (405, 404, 468, 469), (407, 406, 470, 471), (409, 408, 472, 473), (411, 410, 474, 475), (413, 412, 476, 477), (415, 414, 478, 479), (417, 416, 480, 481), (419, 418, 482, 483), (493, 492, 524, 525), (495, 494, 526, 527), (497, 496, 528, 529), (487, 486, 518, 519), (499, 498, 530, 531), (489, 488, 520, 521), (501, 500, 532, 533), (491, 490, 522, 523), (503, 502, 534, 535), (505, 504, 536, 537), (507, 506, 538, 539), (509, 508, 540, 541), (511, 510, 542, 543), (513, 512, 544, 545), (515, 514, 546, 547), (485, 516, 548, 517), (498, 497, 529, 530), (488, 487, 519, 520), (500, 499, 531, 532), (490, 489, 521, 522), (492, 491, 523, 524), (494, 493, 525, 526), (496, 495, 527, 528), (486, 485, 517, 518), (502, 501, 533, 534), (504, 503, 535, 536), (506, 505, 537, 538), (508, 507, 539, 540), (510, 509, 541, 542), (512, 511, 543, 544), (514, 513, 545, 546), (516, 515, 547, 548), (597, 590, 564, 565), (593, 592, 554, 555), (595, 594, 556, 557), (581, 596, 558, 559), (585, 582, 560, 561), (587, 584, 550, 551), (589, 586, 562, 563), (591, 588, 552, 553), (599, 598, 566, 567), (601, 600, 568, 569), (603, 602, 570, 571), (605, 604, 572, 573), (607, 606, 574, 575), (609, 608, 576, 577), (611, 610, 578, 579), (583, 612, 580, 549), (582, 581, 559, 560), (584, 583, 549, 550), (586, 585, 561, 562), (588, 587, 551, 552), (590, 589, 563, 564), (592, 591, 553, 554), (594, 593, 555, 556), (596, 595, 557, 558), (598, 597, 565, 566), (600, 599, 567, 568), (602, 601, 569, 570), (604, 603, 571, 572), (606, 605, 573, 574), (608, 607, 575, 576), (610, 609, 577, 578), (612, 611, 579, 580), (484, 550, 549), (484, 551, 550), (484, 552, 551), (484, 553, 552), (484, 554, 553), (484, 555, 554), (484, 556, 555), (484, 557, 556), (484, 558, 557), (484, 559, 558), (484, 560, 559), (484, 561, 560), (484, 562, 561), (484, 563, 562), (484, 564, 563), (484, 565, 564), (484, 566, 565), (484, 567, 566), (484, 568, 567), (484, 569, 568), (484, 570, 569), (484, 571, 570), (484, 572, 571), (484, 573, 572), (484, 574, 573), (484, 575, 574), (484, 576, 575), (484, 577, 576), (484, 578, 577), (484, 579, 578), (484, 580, 579), (484, 549, 580), (533, 532, 590, 597), (523, 522, 592, 593), (525, 524, 594, 595), (527, 526, 596, 581), (529, 528, 582, 585), (519, 518, 584, 587), (531, 530, 586, 589), (521, 520, 588, 591), (535, 534, 598, 599), (537, 536, 600, 601), (539, 538, 602, 603), (541, 540, 604, 605), (543, 542, 606, 607), (545, 544, 608, 609), (547, 546, 610, 611), (517, 548, 612, 583), (528, 527, 581, 582), (518, 517, 583, 584), (530, 529, 585, 586), (520, 519, 587, 588), (532, 531, 589, 590), (522, 521, 591, 592), (524, 523, 593, 594), (526, 525, 595, 596), (534, 533, 597, 598), (536, 535, 599, 600), (538, 537, 601, 602), (540, 539, 603, 604), (542, 541, 605, 606), (544, 543, 607, 608), (546, 545, 609, 610), (548, 547, 611, 612), (622, 621, 653, 654), (624, 623, 655, 656), (626, 625, 657, 658), (616, 615, 647, 648), (628, 627, 659, 660), (618, 617, 649, 650), (630, 629, 661, 662), (620, 619, 651, 652), (632, 631, 663, 664), (634, 633, 665, 666), (636, 635, 667, 668), (638, 637, 669, 670), (640, 639, 671, 672), (642, 641, 673, 674), (644, 643, 675, 676), (614, 645, 677, 646), (627, 626, 658, 659), (617, 616, 648, 649), (629, 628, 660, 661), (619, 618, 650, 651), (621, 620, 652, 653), (623, 622, 654, 655), (625, 624, 656, 657), (615, 614, 646, 647), (631, 630, 662, 663), (633, 632, 664, 665), (635, 634, 666, 667), (637, 636, 668, 669), (639, 638, 670, 671), (641, 640, 672, 673), (643, 642, 674, 675), (645, 644, 676, 677), (726, 719, 693, 694), (722, 721, 683, 684), (724, 723, 685, 686), (710, 725, 687, 688), (714, 711, 689, 690), (716, 713, 679, 680), (718, 715, 691, 692), (720, 717, 681, 682), (728, 727, 695, 696), (730, 729, 697, 698), (732, 731, 699, 700), (734, 733, 701, 702), (736, 735, 703, 704), (738, 737, 705, 706), (740, 739, 707, 708), (712, 741, 709, 678), (711, 710, 688, 689), (713, 712, 678, 679), (715, 714, 690, 691), (717, 716, 680, 681), (719, 718, 692, 693), (721, 720, 682, 683), (723, 722, 684, 685), (725, 724, 686, 687), (727, 726, 694, 695), (729, 728, 696, 697), (731, 730, 698, 699), (733, 732, 700, 701), (735, 734, 702, 703), (737, 736, 704, 705), (739, 738, 706, 707), (741, 740, 708, 709), (613, 679, 678), (613, 680, 679), (613, 681, 680), (613, 682, 681), (613, 683, 682), (613, 684, 683), (613, 685, 684), (613, 686, 685), (613, 687, 686), (613, 688, 687), (613, 689, 688), (613, 690, 689), (613, 691, 690), (613, 692, 691), (613, 693, 692), (613, 694, 693), (613, 695, 694), (613, 696, 695), (613, 697, 696), (613, 698, 697), (613, 699, 698), (613, 700, 699), (613, 701, 700), (613, 702, 701), (613, 703, 702), (613, 704, 703), (613, 705, 704), (613, 706, 705), (613, 707, 706), (613, 708, 707), (613, 709, 708), (613, 678, 709), (662, 661, 719, 726), (652, 651, 721, 722), (654, 653, 723, 724), (656, 655, 725, 710), (658, 657, 711, 714), (648, 647, 713, 716), (660, 659, 715, 718), (650, 649, 717, 720), (664, 663, 727, 728), (666, 665, 729, 730), (668, 667, 731, 732), (670, 669, 733, 734), (672, 671, 735, 736), (674, 673, 737, 738), (676, 675, 739, 740), (646, 677, 741, 712), (657, 656, 710, 711), (647, 646, 712, 713), (659, 658, 714, 715), (649, 648, 716, 717), (661, 660, 718, 719), (651, 650, 720, 721), (653, 652, 722, 723), (655, 654, 724, 725), (663, 662, 726, 727), (665, 664, 728, 729), (667, 666, 730, 731), (669, 668, 732, 733), (671, 670, 734, 735), (673, 672, 736, 737), (675, 674, 738, 739), (677, 676, 740, 741)])
me_cylinder.polygons.foreach_set('material_index', [1, 0, 1, 1, 0, 1, 1, 0, 1, 0, 1, 0, 0, 0, 0, 0, 0, 0, 0, 0, 0, 0, 1, 0, 0, 0, 0, 0, 0, 0, 0, 0, 0, 0, 1, 0, 0, 0, 0, 0, 0, 0, 0, 0, 0, 0, 1, 0, 0, 1, 0, 0, 0, 0, 0, 0, 0, 0, 0, 0, 0, 0, 0, 0, 0, 0, 0, 0, 0, 0, 1, 0, 0, 1, 0, 0, 0, 0, 0, 0, 0, 0, 0, 0, 1, 1, 1, 1, 0, 1, 1, 0, 1, 1, 0, 1, 0, 0, 1, 0, 1, 0, 0, 0, 0, 0, 0, 0, 0, 0, 1, 1, 0, 0, 0, 0, 0, 1, 0, 1, 0, 0, 0, 0, 0, 0, 1, 1, 0, 0, 0, 1, 0, 1, 0, 0, 0, 0, 0, 0, 0, 0, 1, 1, 0, 1, 0, 1, 0, 0, 0, 1, 0, 0, 0, 0, 0, 0, 1, 1, 0, 1, 0, 0, 0, 1, 0, 1, 0, 0, 0, 0, 0, 1, 1, 1, 0, 1, 0, 1, 0, 1, 0, 0, 0, 0, 0, 0, 0, 0, 1, 1, 1, 1, 1, 1, 1, 1, 0, 0, 0, 0, 0, 0, 0, 0, 0, 0, 0, 0, 0, 0, 0, 0, 0, 0, 0, 0, 0, 1, 1, 1, 1, 1, 0, 1, 0, 0, 0, 1, 0, 1, 0, 0, 0, 0, 0, 1, 1, 1, 0, 1, 0, 1, 0, 1, 0, 0, 0, 0, 0, 0, 0, 0, 1, 1, 0, 0, 0, 1, 0, 1, 0, 0, 0, 0, 0, 0, 0, 0, 1, 1, 0, 1, 0, 1, 0, 0, 0, 1, 0, 0, 0, 0, 0, 0, 1, 1, 0, 1, 0, 0, 0, 1, 0, 1, 0, 0, 0, 0, 0, 1, 1, 1, 0, 1, 0, 1, 0, 1, 0, 0, 0, 0, 0, 0, 0, 0, 1, 1, 1, 1, 1, 1, 1, 1, 0, 0, 0, 0, 0, 0, 0, 0, 0, 0, 0, 0, 0, 0, 0, 0, 0, 0, 0, 0, 0, 1, 1, 1, 1, 1, 0, 1, 0, 0, 0, 1, 0, 1, 0, 0, 0, 0, 0, 1, 1, 1, 0, 1, 0, 1, 0, 1, 0, 0, 0, 0, 0, 0, 0, 0, 1, 1, 0, 0, 0, 1, 0, 1, 0, 0, 0, 0, 0, 0, 0, 0, 1, 1, 0, 1, 0, 1, 0, 0, 0, 1, 0, 0, 0, 0, 0, 0, 1, 1, 0, 1, 0, 0, 0, 1, 0, 1, 0, 0, 0, 0, 0, 1, 1, 1, 0, 1, 0, 1, 0, 1, 0, 0, 0, 0, 0, 0, 0, 0, 1, 1, 1, 1, 1, 1, 1, 1, 0, 0, 0, 0, 0, 0, 0, 0, 0, 0, 0, 0, 0, 0, 0, 0, 0, 0, 0, 0, 0, 1, 1, 1, 1, 1, 0, 1, 0, 0, 0, 1, 0, 1, 0, 0, 0, 0, 0, 1, 1, 1, 0, 1, 0, 1, 0, 1, 0, 0, 0, 0, 0, 0, 0, 0, 1, 1, 0, 0, 0, 1, 0, 1, 0, 0, 0, 0, 0, 0, 0, 0, 1, 1, 0, 1, 0, 1, 0, 0, 0, 1, 0, 0, 0, 0, 0, 0, 1, 1, 0, 1, 0, 0, 0, 1, 0, 1, 0, 0, 0, 0, 0, 1, 1, 1, 0, 1, 0, 1, 0, 1, 0, 0, 0, 0, 0, 0, 0, 0, 1, 1, 1, 1, 1, 1, 1, 1, 0, 0, 0, 0, 0, 0, 0, 0, 0, 0, 0, 0, 0, 0, 0, 0, 0, 0, 0, 0, 0, 1, 1, 1, 1, 1, 0, 1, 0, 0, 0, 1, 0, 1, 0, 0, 0, 0, 0, 1, 1, 1, 0, 1, 0, 1, 0, 1, 0, 0, 0, 0, 0, 0, 0, 0, 1, 1, 0, 0, 0, 1, 0, 1, 0, 0, 0, 0, 0, 0, 0, 0, 1, 1, 0, 1, 0, 1, 0, 0, 0, 1, 0, 0, 0, 0, 0, 0, 1, 1, 0, 1, 0, 0, 0, 1, 0, 1, 0, 0, 0, 0, 0, 1, 1, 1, 0, 1, 0, 1, 0, 1, 0, 0, 0, 0, 0, 0, 0, 0, 1, 1, 1, 1, 1, 1, 1, 1, 0, 0, 0, 0, 0, 0, 0, 0, 0, 0, 0, 0, 0, 0, 0, 0, 0, 0, 0, 0, 0, 1, 1, 1, 1, 1, 0, 1, 0, 0, 0, 1, 0, 1, 0, 0, 0, 0, 0, 1, 1, 1, 0, 1, 0, 1, 0, 1, 0, 0, 0, 0, 0, 0, 0, 0, 1, 1])
me_cylinder.materials.append(mat_snake)
me_cylinder.materials.append(mat_snake1)
me_cylinder.use_remesh_preserve_volume = False
me_cylinder.use_remesh_preserve_attributes = False
me_cylinder.use_mirror_vertex_groups = False
me_cylinder.update()

# ---- objects
ob_snake = bpy.data.objects.new('snake', me_cylinder)

# ---- transforms, parenting, visibility, modifiers, constraints
ob_snake.location = (0.0, 0.0, 0.0)
ob_snake.lineart.crease_threshold = 0.0
_m = ob_snake.modifiers.new('Decimate', 'DECIMATE')
_m.ratio = 0.3892

# ---- collection membership
col_collection_1.objects.link(ob_snake)

# ---- scene / render settings (as saved in the file)
scene.frame_start = 1; scene.frame_end = 250; scene.frame_set(61)
scene.render.engine = 'BLENDER_EEVEE_NEXT'
scene.render.resolution_percentage = 50
scene.render.dither_intensity = 0.0
scene.cycles.use_denoising = False
scene.cycles.samples = 10
scene.cycles.sampling_pattern = 'TABULATED_SOBOL'
scene.cycles.light_sampling_threshold = 0.0
scene.cycles.use_adaptive_sampling = False
scene.cycles.use_light_tree = False
scene.cycles.blur_glossy = 0.0
scene.cycles.pixel_filter_type = 'GAUSSIAN'
scene.cycles.sample_clamp_indirect = 0.0
scene.view_settings.view_transform = 'Standard'
bpy.context.view_layer.update()

# ---- added for rendering (the .blend has no active camera and no usable light): camera, sun
cam_auto = bpy.data.cameras.new('AutoCamera')
cam_auto.lens = 50.0
cam_auto.sensor_width = 36.0
cam_auto.clip_end = 1000.0
ob_auto_camera = bpy.data.objects.new('AutoCamera', cam_auto)
scene.collection.objects.link(ob_auto_camera)
ob_auto_camera.location = (35.7602, -45.1757, 40.2835)
ob_auto_camera.rotation_euler = (1.09748, -7.21219e-08, 0.694738)
scene.camera = ob_auto_camera
light_auto_sun = bpy.data.lights.new('AutoSun', 'SUN')
light_auto_sun.energy = 3.0
light_auto_sun.angle = 0.0523599
ob_auto_sun = bpy.data.objects.new('AutoSun', light_auto_sun)
scene.collection.objects.link(ob_auto_sun)
ob_auto_sun.rotation_euler = (0.872665, 0.174533, 0.523599)
bpy.context.view_layer.update()
